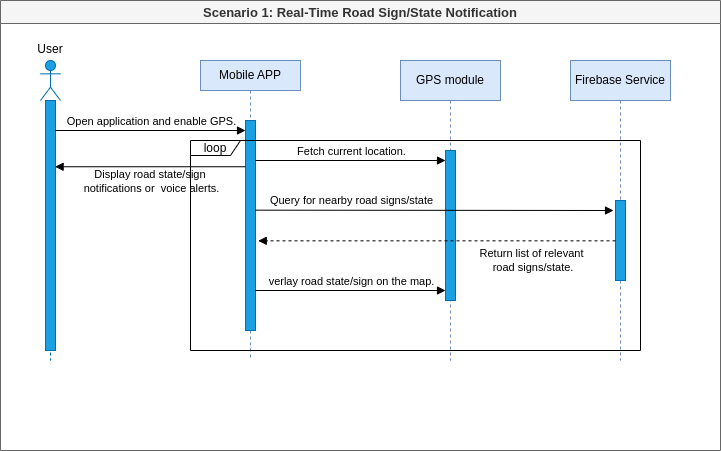

The diagram above was exported from draw.io. Its source (the exported page's mxGraphModel, read from the mxfile embedded in the PNG):
<mxGraphModel dx="532" dy="422" grid="0" gridSize="10" guides="1" tooltips="1" connect="1" arrows="1" fold="1" page="1" pageScale="1" pageWidth="980" pageHeight="1390" background="#ffffff" math="0" shadow="1">
  <root>
    <mxCell id="0" />
    <mxCell id="1" parent="0" />
    <mxCell id="3" value="&lt;font style=&quot;font-size: 13px;&quot;&gt;&lt;strong data-end=&quot;555&quot; data-start=&quot;540&quot;&gt;Scenario 1:&lt;/strong&gt; Real-Time Road Sign/State Notification&lt;/font&gt;" style="swimlane;whiteSpace=wrap;html=1;fillColor=#f5f5f5;strokeColor=#666666;fontColor=#333333;" parent="1" vertex="1">
      <mxGeometry x="170" width="720" height="450" as="geometry" />
    </mxCell>
    <mxCell id="6" value="Mobile APP" style="shape=umlLifeline;perimeter=lifelinePerimeter;whiteSpace=wrap;html=1;container=1;dropTarget=0;collapsible=0;recursiveResize=0;outlineConnect=0;portConstraint=eastwest;newEdgeStyle={&quot;edgeStyle&quot;:&quot;elbowEdgeStyle&quot;,&quot;elbow&quot;:&quot;vertical&quot;,&quot;curved&quot;:0,&quot;rounded&quot;:0};size=30;fillColor=#dae8fc;strokeColor=#6c8ebf;" parent="3" vertex="1">
      <mxGeometry x="200" y="60" width="100" height="300" as="geometry" />
    </mxCell>
    <mxCell id="12" value="" style="html=1;points=[[0,0,0,0,5],[0,1,0,0,-5],[1,0,0,0,5],[1,1,0,0,-5]];perimeter=orthogonalPerimeter;outlineConnect=0;targetShapes=umlLifeline;portConstraint=eastwest;newEdgeStyle={&quot;curved&quot;:0,&quot;rounded&quot;:0};fillColor=#1ba1e2;fontColor=#ffffff;strokeColor=#006EAF;" parent="6" vertex="1">
      <mxGeometry x="45" y="60" width="10" height="210" as="geometry" />
    </mxCell>
    <mxCell id="7" value="GPS module" style="shape=umlLifeline;perimeter=lifelinePerimeter;whiteSpace=wrap;html=1;container=1;dropTarget=0;collapsible=0;recursiveResize=0;outlineConnect=0;portConstraint=eastwest;newEdgeStyle={&quot;edgeStyle&quot;:&quot;elbowEdgeStyle&quot;,&quot;elbow&quot;:&quot;vertical&quot;,&quot;curved&quot;:0,&quot;rounded&quot;:0};fillColor=#dae8fc;strokeColor=#6c8ebf;" parent="3" vertex="1">
      <mxGeometry x="400" y="60" width="100" height="300" as="geometry" />
    </mxCell>
    <mxCell id="20" value="" style="html=1;points=[[0,0,0,0,5],[0,1,0,0,-5],[1,0,0,0,5],[1,1,0,0,-5]];perimeter=orthogonalPerimeter;outlineConnect=0;targetShapes=umlLifeline;portConstraint=eastwest;newEdgeStyle={&quot;curved&quot;:0,&quot;rounded&quot;:0};fillColor=#1ba1e2;fontColor=#ffffff;strokeColor=#006EAF;" parent="7" vertex="1">
      <mxGeometry x="45" y="90" width="10" height="150" as="geometry" />
    </mxCell>
    <mxCell id="8" value="Firebase Service" style="shape=umlLifeline;perimeter=lifelinePerimeter;whiteSpace=wrap;html=1;container=1;dropTarget=0;collapsible=0;recursiveResize=0;outlineConnect=0;portConstraint=eastwest;newEdgeStyle={&quot;edgeStyle&quot;:&quot;elbowEdgeStyle&quot;,&quot;elbow&quot;:&quot;vertical&quot;,&quot;curved&quot;:0,&quot;rounded&quot;:0};fillColor=#dae8fc;strokeColor=#6c8ebf;" parent="3" vertex="1">
      <mxGeometry x="570" y="60" width="100" height="300" as="geometry" />
    </mxCell>
    <mxCell id="21" value="" style="html=1;points=[[0,0,0,0,5],[0,1,0,0,-5],[1,0,0,0,5],[1,1,0,0,-5]];perimeter=orthogonalPerimeter;outlineConnect=0;targetShapes=umlLifeline;portConstraint=eastwest;newEdgeStyle={&quot;curved&quot;:0,&quot;rounded&quot;:0};fillColor=#1ba1e2;fontColor=#ffffff;strokeColor=#006EAF;" parent="8" vertex="1">
      <mxGeometry x="45" y="140" width="10" height="80" as="geometry" />
    </mxCell>
    <mxCell id="10" value="" style="shape=umlLifeline;perimeter=lifelinePerimeter;whiteSpace=wrap;html=1;container=1;dropTarget=0;collapsible=0;recursiveResize=0;outlineConnect=0;portConstraint=eastwest;newEdgeStyle={&quot;curved&quot;:0,&quot;rounded&quot;:0};participant=umlActor;fillColor=#1ba1e2;fontColor=#ffffff;strokeColor=#006EAF;" parent="3" vertex="1">
      <mxGeometry x="40" y="60" width="20" height="300" as="geometry" />
    </mxCell>
    <mxCell id="11" value="" style="html=1;points=[[0,0,0,0,5],[0,1,0,0,-5],[1,0,0,0,5],[1,1,0,0,-5]];perimeter=orthogonalPerimeter;outlineConnect=0;targetShapes=umlLifeline;portConstraint=eastwest;newEdgeStyle={&quot;curved&quot;:0,&quot;rounded&quot;:0};fillColor=#1ba1e2;fontColor=#ffffff;strokeColor=#006EAF;" parent="10" vertex="1">
      <mxGeometry x="5" y="40" width="10" height="250" as="geometry" />
    </mxCell>
    <mxCell id="22" value="" style="html=1;verticalAlign=bottom;labelBackgroundColor=none;endArrow=block;endFill=1;" parent="3" edge="1">
      <mxGeometry width="160" relative="1" as="geometry">
        <mxPoint x="55" y="130" as="sourcePoint" />
        <mxPoint x="245" y="130" as="targetPoint" />
      </mxGeometry>
    </mxCell>
    <mxCell id="23" value="Open application and enable GPS." style="edgeLabel;html=1;align=center;verticalAlign=middle;resizable=0;points=[];" parent="22" vertex="1" connectable="0">
      <mxGeometry x="0.1641" y="2" relative="1" as="geometry">
        <mxPoint x="-16" y="-8" as="offset" />
      </mxGeometry>
    </mxCell>
    <mxCell id="24" value="" style="html=1;verticalAlign=bottom;labelBackgroundColor=none;endArrow=block;endFill=1;" parent="3" edge="1">
      <mxGeometry width="160" relative="1" as="geometry">
        <mxPoint x="255" y="160" as="sourcePoint" />
        <mxPoint x="445" y="160" as="targetPoint" />
      </mxGeometry>
    </mxCell>
    <mxCell id="25" value="Fetch current location." style="edgeLabel;html=1;align=center;verticalAlign=middle;resizable=0;points=[];" parent="24" vertex="1" connectable="0">
      <mxGeometry x="0.1641" y="2" relative="1" as="geometry">
        <mxPoint x="-16" y="-8" as="offset" />
      </mxGeometry>
    </mxCell>
    <mxCell id="26" value="" style="html=1;verticalAlign=bottom;labelBackgroundColor=none;endArrow=block;endFill=1;" parent="3" edge="1">
      <mxGeometry width="160" relative="1" as="geometry">
        <mxPoint x="254.69" y="209.65999999999994" as="sourcePoint" />
        <mxPoint x="613" y="210" as="targetPoint" />
      </mxGeometry>
    </mxCell>
    <mxCell id="27" value="Query for nearby road signs/state" style="edgeLabel;html=1;align=center;verticalAlign=middle;resizable=0;points=[];" parent="26" vertex="1" connectable="0">
      <mxGeometry x="0.1641" y="2" relative="1" as="geometry">
        <mxPoint x="-113" y="-8" as="offset" />
      </mxGeometry>
    </mxCell>
    <mxCell id="29" value="Return list of relevant&lt;div&gt;&amp;nbsp;road signs/state.&lt;/div&gt;" style="edgeLabel;html=1;align=center;verticalAlign=middle;resizable=0;points=[];" parent="26" vertex="1" connectable="0">
      <mxGeometry x="0.1641" y="2" relative="1" as="geometry">
        <mxPoint x="67" y="52" as="offset" />
      </mxGeometry>
    </mxCell>
    <mxCell id="28" value="" style="html=1;verticalAlign=bottom;labelBackgroundColor=none;endArrow=block;endFill=1;dashed=1;entryX=1.272;entryY=0.573;entryDx=0;entryDy=0;entryPerimeter=0;" parent="3" source="21" target="12" edge="1">
      <mxGeometry width="160" relative="1" as="geometry">
        <mxPoint x="610" y="240" as="sourcePoint" />
        <mxPoint x="510" y="240" as="targetPoint" />
      </mxGeometry>
    </mxCell>
    <mxCell id="30" value="" style="html=1;verticalAlign=bottom;labelBackgroundColor=none;endArrow=block;endFill=1;entryX=0.962;entryY=0.265;entryDx=0;entryDy=0;entryPerimeter=0;" parent="3" source="12" target="11" edge="1">
      <mxGeometry width="160" relative="1" as="geometry">
        <mxPoint x="240" y="160" as="sourcePoint" />
        <mxPoint x="50" y="160" as="targetPoint" />
      </mxGeometry>
    </mxCell>
    <mxCell id="31" value="Display road state/sign&amp;nbsp;&lt;div&gt;notifications&amp;nbsp;&lt;span style=&quot;background-color: light-dark(#ffffff, var(--ge-dark-color, #121212));&quot;&gt;or&amp;nbsp;&amp;nbsp;&lt;/span&gt;&lt;span style=&quot;background-color: light-dark(#ffffff, var(--ge-dark-color, #121212));&quot;&gt;voice alerts.&lt;/span&gt;&lt;/div&gt;" style="edgeLabel;html=1;align=center;verticalAlign=middle;resizable=0;points=[];" parent="30" vertex="1" connectable="0">
      <mxGeometry x="0.1641" y="2" relative="1" as="geometry">
        <mxPoint x="16" y="12" as="offset" />
      </mxGeometry>
    </mxCell>
    <mxCell id="32" value="loop" style="shape=umlFrame;whiteSpace=wrap;html=1;pointerEvents=0;width=50;height=15;" parent="3" vertex="1">
      <mxGeometry x="190" y="140" width="450" height="210" as="geometry" />
    </mxCell>
    <mxCell id="33" value="" style="html=1;verticalAlign=bottom;labelBackgroundColor=none;endArrow=block;endFill=1;" parent="3" edge="1">
      <mxGeometry width="160" relative="1" as="geometry">
        <mxPoint x="255" y="290" as="sourcePoint" />
        <mxPoint x="445" y="290" as="targetPoint" />
      </mxGeometry>
    </mxCell>
    <mxCell id="34" value="verlay road state/sign on the map." style="edgeLabel;html=1;align=center;verticalAlign=middle;resizable=0;points=[];" parent="33" vertex="1" connectable="0">
      <mxGeometry x="0.1641" y="2" relative="1" as="geometry">
        <mxPoint x="-16" y="-8" as="offset" />
      </mxGeometry>
    </mxCell>
    <mxCell id="35" value="User" style="text;html=1;align=center;verticalAlign=middle;whiteSpace=wrap;rounded=0;" parent="3" vertex="1">
      <mxGeometry x="20" y="34" width="60" height="30" as="geometry" />
    </mxCell>
  </root>
</mxGraphModel>